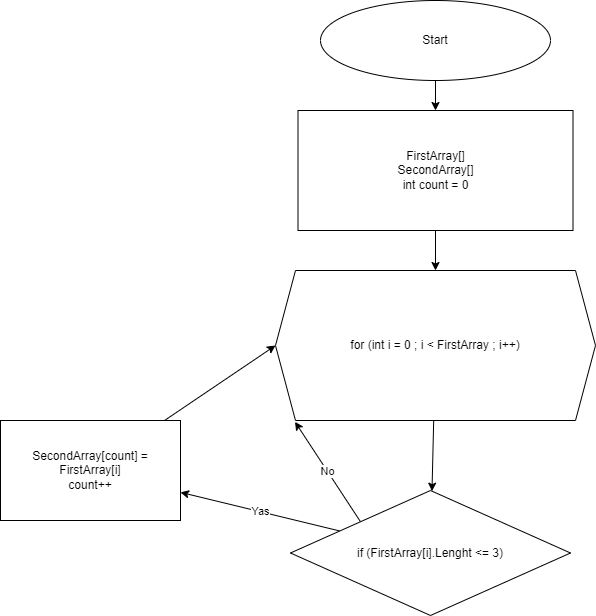

The diagram above was exported from draw.io. Its source (the exported page's mxGraphModel, read from the mxfile embedded in the PNG):
<mxGraphModel dx="1305" dy="519" grid="1" gridSize="10" guides="1" tooltips="1" connect="1" arrows="1" fold="1" page="1" pageScale="1" pageWidth="827" pageHeight="1169" math="0" shadow="0">
  <root>
    <mxCell id="0" />
    <mxCell id="1" parent="0" />
    <mxCell id="6" value="" style="edgeStyle=none;html=1;" edge="1" parent="1" source="4" target="5">
      <mxGeometry relative="1" as="geometry" />
    </mxCell>
    <mxCell id="4" value="Start" style="ellipse;whiteSpace=wrap;html=1;" vertex="1" parent="1">
      <mxGeometry x="110" y="30" width="230" height="80" as="geometry" />
    </mxCell>
    <mxCell id="8" value="" style="edgeStyle=none;html=1;" edge="1" parent="1" source="5" target="7">
      <mxGeometry relative="1" as="geometry" />
    </mxCell>
    <mxCell id="5" value="FirstArray[]&lt;br&gt;SecondArray[]&lt;br&gt;int count = 0" style="whiteSpace=wrap;html=1;" vertex="1" parent="1">
      <mxGeometry x="87.5" y="140" width="275" height="120" as="geometry" />
    </mxCell>
    <mxCell id="10" value="" style="edgeStyle=none;html=1;" edge="1" parent="1" source="7" target="9">
      <mxGeometry relative="1" as="geometry" />
    </mxCell>
    <mxCell id="7" value="for (int i = 0 ; i &amp;lt; FirstArray ; i++)" style="shape=hexagon;perimeter=hexagonPerimeter2;whiteSpace=wrap;html=1;fixedSize=1;" vertex="1" parent="1">
      <mxGeometry x="65" y="300" width="320" height="150" as="geometry" />
    </mxCell>
    <mxCell id="12" value="Yas" style="edgeStyle=none;html=1;" edge="1" parent="1" source="9" target="11">
      <mxGeometry relative="1" as="geometry" />
    </mxCell>
    <mxCell id="14" value="No" style="edgeStyle=none;html=1;exitX=0;exitY=0;exitDx=0;exitDy=0;entryX=0.061;entryY=1.009;entryDx=0;entryDy=0;entryPerimeter=0;" edge="1" parent="1" source="9" target="7">
      <mxGeometry relative="1" as="geometry" />
    </mxCell>
    <mxCell id="9" value="if (FirstArray[i].Lenght &amp;lt;= 3)" style="rhombus;whiteSpace=wrap;html=1;" vertex="1" parent="1">
      <mxGeometry x="80" y="520" width="280" height="125" as="geometry" />
    </mxCell>
    <mxCell id="13" style="edgeStyle=none;html=1;entryX=0;entryY=0.5;entryDx=0;entryDy=0;" edge="1" parent="1" source="11" target="7">
      <mxGeometry relative="1" as="geometry" />
    </mxCell>
    <mxCell id="11" value="SecondArray[count] = FirstArray[i]&lt;br&gt;count++" style="whiteSpace=wrap;html=1;" vertex="1" parent="1">
      <mxGeometry x="-210" y="450" width="180" height="100" as="geometry" />
    </mxCell>
  </root>
</mxGraphModel>